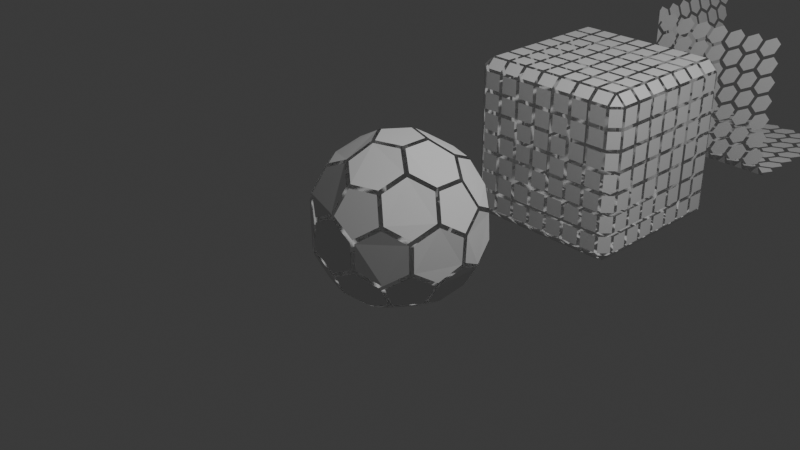 # Source: Tutor07.blend  (saved by Blender 4.0.36; exported with 4.5.12 LTS)
import bpy
from mathutils import Matrix  # noqa: F401  (used for matrix-valued properties, if any)

bpy.ops.wm.read_factory_settings(use_empty=True)
scene = bpy.context.scene
scene.name = 'Scene'

# ---- collections
col_collection = bpy.data.collections.new('Collection'); scene.collection.children.link(col_collection)

# ---- materials (node trees are filled in below, after node groups)
mat_material = bpy.data.materials.new('Material')
mat_material.alpha_threshold = 0.0
mat_material.use_transparent_shadow = False
mat_material.roughness = 0.5
mat_material.line_color = (0.0, 0.0, 0.0, 1.0)

# ---- node groups
ng_geometry_nodes = bpy.data.node_groups.new('Geometry Nodes', 'GeometryNodeTree')
_s = ng_geometry_nodes.interface.new_socket(name='Geometry', in_out='OUTPUT', socket_type='NodeSocketGeometry')
_s = ng_geometry_nodes.interface.new_socket(name='Geometry', in_out='INPUT', socket_type='NodeSocketGeometry')
ng_geometry_nodes.is_modifier = True
_N = ng_geometry_nodes.nodes; _L = ng_geometry_nodes.links
n0 = _N.new('NodeGroupInput'); n0.name = 'Group Input'; n0.location = (-340, 0)
n1 = _N.new('GeometryNodeMeshIcoSphere'); n1.name = 'Ico Sphere'; n1.location = (-61, 22)
n1.inputs[1].default_value = 2
n2 = _N.new('GeometryNodeDualMesh'); n2.name = 'Dual Mesh'; n2.location = (190, 28)
n3 = _N.new('GeometryNodeSplitEdges'); n3.name = 'Split Edges'; n3.location = (413, 36)
n4 = _N.new('GeometryNodeScaleElements'); n4.name = 'Scale Elements'; n4.location = (653, 95)
n4.inputs[2].default_value = 0.91
n5 = _N.new('NodeGroupOutput'); n5.name = 'Group Output'; n5.location = (911, 87)
_L.new(n4.outputs[0], n5.inputs[0])
_L.new(n1.outputs[0], n2.inputs[0])
_L.new(n2.outputs[0], n3.inputs[0])
_L.new(n3.outputs[0], n4.inputs[0])
n5.is_active_output = True
ng_geometry_nodes_001 = bpy.data.node_groups.new('Geometry Nodes.001', 'GeometryNodeTree')
_s = ng_geometry_nodes_001.interface.new_socket(name='Geometry', in_out='OUTPUT', socket_type='NodeSocketGeometry')
_s = ng_geometry_nodes_001.interface.new_socket(name='Geometry', in_out='INPUT', socket_type='NodeSocketGeometry')
ng_geometry_nodes_001.is_modifier = True
_N = ng_geometry_nodes_001.nodes; _L = ng_geometry_nodes_001.links
n0 = _N.new('GeometryNodeSubdivideMesh'); n0.name = 'Subdivide Mesh'; n0.location = (-112, 11)
n0.inputs[1].default_value = 3
n1 = _N.new('NodeGroupInput'); n1.name = 'Group Input'; n1.location = (-375, -9)
n2 = _N.new('GeometryNodeDualMesh'); n2.name = 'Dual Mesh'; n2.location = (125, 27)
n3 = _N.new('GeometryNodeSplitEdges'); n3.name = 'Split Edges'; n3.location = (346, 33)
n4 = _N.new('NodeGroupOutput'); n4.name = 'Group Output'; n4.location = (786, 44)
n5 = _N.new('GeometryNodeScaleElements'); n5.name = 'Scale Elements'; n5.location = (566, 78)
n5.inputs[2].default_value = 0.82
_L.new(n5.outputs[0], n4.inputs[0])
_L.new(n1.outputs[0], n0.inputs[0])
_L.new(n0.outputs[0], n2.inputs[0])
_L.new(n2.outputs[0], n3.inputs[0])
_L.new(n3.outputs[0], n5.inputs[0])
n4.is_active_output = True
ng_geometry_nodes_003 = bpy.data.node_groups.new('Geometry Nodes.003', 'GeometryNodeTree')
_s = ng_geometry_nodes_003.interface.new_socket(name='Geometry', in_out='OUTPUT', socket_type='NodeSocketGeometry')
_s = ng_geometry_nodes_003.interface.new_socket(name='Geometry', in_out='INPUT', socket_type='NodeSocketGeometry')
ng_geometry_nodes_003.is_modifier = True
_N = ng_geometry_nodes_003.nodes; _L = ng_geometry_nodes_003.links
n0 = _N.new('GeometryNodeDualMesh'); n0.name = 'Dual Mesh'; n0.location = (297, 27)
n1 = _N.new('GeometryNodeSplitEdges'); n1.name = 'Split Edges'; n1.location = (518, 33)
n2 = _N.new('NodeGroupOutput'); n2.name = 'Group Output'; n2.location = (958, 44)
n3 = _N.new('GeometryNodeScaleElements'); n3.name = 'Scale Elements'; n3.location = (738, 78)
n3.inputs[2].default_value = 0.82
n4 = _N.new('GeometryNodeTriangulate'); n4.name = 'Triangulate'; n4.location = (82, 30)
n4.quad_method = 'BEAUTY'
n5 = _N.new('GeometryNodeSubdivideMesh'); n5.name = 'Subdivide Mesh'; n5.location = (-144, 4)
n5.inputs[1].default_value = 3
n6 = _N.new('NodeGroupInput'); n6.name = 'Group Input'; n6.location = (-610, -25)
n7 = _N.new('GeometryNodeSeparateGeometry'); n7.name = 'Separate Geometry'; n7.location = (-364, -32)
n8 = _N.new('GeometryNodeInputIndex'); n8.name = 'Index'; n8.location = (-763, -198)
n9 = _N.new('FunctionNodeCompare'); n9.name = 'Compare'; n9.location = (-563, -144)
n9.operation = 'LESS_THAN'
n9.data_type = 'INT'
n9.inputs[3].default_value = 7
n9.inputs[6].default_value = (0.0, 0.0, 0.0, 0.0)
n9.inputs[7].default_value = (0.0, 0.0, 0.0, 0.0)
_L.new(n3.outputs[0], n2.inputs[0])
_L.new(n7.outputs[0], n5.inputs[0])
_L.new(n4.outputs[0], n0.inputs[0])
_L.new(n0.outputs[0], n1.inputs[0])
_L.new(n1.outputs[0], n3.inputs[0])
_L.new(n5.outputs[0], n4.inputs[0])
_L.new(n6.outputs[0], n7.inputs[0])
_L.new(n8.outputs[0], n9.inputs[0])
_L.new(n9.outputs[0], n7.inputs[1])
_L.new(n8.outputs[0], n9.inputs[2])
n2.is_active_output = True

# ---- material node trees
mat_material.use_nodes = True; mat_material.node_tree.nodes.clear()
_N = mat_material.node_tree.nodes; _L = mat_material.node_tree.links
n0 = _N.new('ShaderNodeOutputMaterial'); n0.name = 'Material Output'; n0.location = (300, 300)
n1 = _N.new('ShaderNodeBsdfPrincipled'); n1.name = 'Principled BSDF'; n1.location = (10, 300)
n1.inputs[3].default_value = 1.45
_L.new(n1.outputs[0], n0.inputs[0])
n0.is_active_output = True

# ---- world
world_world = bpy.data.worlds.new('World'); scene.world = world_world
world_world.use_nodes = True; world_world.node_tree.nodes.clear()
_N = world_world.node_tree.nodes; _L = world_world.node_tree.links
n0 = _N.new('ShaderNodeOutputWorld'); n0.name = 'World Output'; n0.location = (300, 300)
n1 = _N.new('ShaderNodeBackground'); n1.name = 'Background'; n1.location = (10, 300)
n1.inputs[0].default_value = (0.05088, 0.05088, 0.05088, 1.0)
_L.new(n1.outputs[0], n0.inputs[0])
n0.is_active_output = True
world_world.color = (0.05088, 0.05088, 0.05088)
world_world.use_sun_shadow = False
world_world.sun_shadow_jitter_overblur = 0.0

# ---- cameras
cam_camera = bpy.data.cameras.new('Camera')
cam_camera.clip_end = 100.0
cam_camera.ortho_scale = 7.314

# ---- lights
light_light = bpy.data.lights.new('Light', 'POINT')
light_light.transmission_factor = 0.0
light_light.use_soft_falloff = False
light_light.energy = 1000.0
light_light.shadow_soft_size = 0.1
light_light.shadow_maximum_resolution = 0.006
light_light.use_absolute_resolution = True

# ---- meshes
me_cube = bpy.data.meshes.new('Cube')
me_cube.from_pydata([(1.0, 1.0, 1.0), (1.0, 1.0, -1.0), (1.0, -1.0, 1.0), (1.0, -1.0, -1.0), (-1.0, 1.0, 1.0), (-1.0, 1.0, -1.0), (-1.0, -1.0, 1.0), (-1.0, -1.0, -1.0)], [], [(0, 4, 6, 2), (3, 2, 6, 7), (7, 6, 4, 5), (5, 1, 3, 7), (1, 0, 2, 3), (5, 4, 0, 1)])
_uv = me_cube.uv_layers.new(name='UVMap')
_uv.uv.foreach_set('vector', [0.625, 0.5, 0.875, 0.5, 0.875, 0.75, 0.625, 0.75, 0.375, 0.75, 0.625, 0.75, 0.625, 1.0, 0.375, 1.0, 0.375, 0.0, 0.625, 0.0, 0.625, 0.25, 0.375, 0.25, 0.125, 0.5, 0.375, 0.5, 0.375, 0.75, 0.125, 0.75, 0.375, 0.5, 0.625, 0.5, 0.625, 0.75, 0.375, 0.75, 0.375, 0.25, 0.625, 0.25, 0.625, 0.5, 0.375, 0.5])
me_cube.materials.append(mat_material)
me_cube.use_mirror_vertex_groups = False
me_cube.update()
me_cube_001 = bpy.data.meshes.new('Cube.001')
me_cube_001.from_pydata([(-1.0, -1.0, -1.0), (-1.0, -1.0, 1.0), (-1.0, 1.0, -1.0), (-1.0, 1.0, 1.0), (1.0, -1.0, -1.0), (1.0, -1.0, 1.0), (1.0, 1.0, -1.0), (1.0, 1.0, 1.0)], [], [(0, 1, 3, 2), (2, 3, 7, 6), (6, 7, 5, 4), (4, 5, 1, 0), (2, 6, 4, 0), (7, 3, 1, 5)])
_uv = me_cube_001.uv_layers.new(name='UVMap')
_uv.uv.foreach_set('vector', [0.375, 0.0, 0.625, 0.0, 0.625, 0.25, 0.375, 0.25, 0.375, 0.25, 0.625, 0.25, 0.625, 0.5, 0.375, 0.5, 0.375, 0.5, 0.625, 0.5, 0.625, 0.75, 0.375, 0.75, 0.375, 0.75, 0.625, 0.75, 0.625, 1.0, 0.375, 1.0, 0.125, 0.5, 0.375, 0.5, 0.375, 0.75, 0.125, 0.75, 0.625, 0.5, 0.875, 0.5, 0.875, 0.75, 0.625, 0.75])
me_cube_001.update()
me_cube_002 = bpy.data.meshes.new('Cube.002')
me_cube_002.from_pydata([(-1.0, -1.0, -1.0), (-1.0, -1.0, 1.0), (-1.0, 1.0, -1.0), (-1.0, 1.0, 1.0), (1.0, -1.0, -1.0), (1.0, -1.0, 1.0), (1.0, 1.0, -1.0), (1.0, 1.0, 1.0)], [], [(0, 1, 3, 2), (2, 3, 7, 6), (6, 7, 5, 4), (4, 5, 1, 0), (2, 6, 4, 0), (7, 3, 1, 5)])
_uv = me_cube_002.uv_layers.new(name='UVMap')
_uv.uv.foreach_set('vector', [0.375, 0.0, 0.625, 0.0, 0.625, 0.25, 0.375, 0.25, 0.375, 0.25, 0.625, 0.25, 0.625, 0.5, 0.375, 0.5, 0.375, 0.5, 0.625, 0.5, 0.625, 0.75, 0.375, 0.75, 0.375, 0.75, 0.625, 0.75, 0.625, 1.0, 0.375, 1.0, 0.125, 0.5, 0.375, 0.5, 0.375, 0.75, 0.125, 0.75, 0.625, 0.5, 0.875, 0.5, 0.875, 0.75, 0.625, 0.75])
me_cube_002.update()

# ---- objects
ob_cube = bpy.data.objects.new('Cube', me_cube)
ob_light = bpy.data.objects.new('Light', light_light)
ob_camera = bpy.data.objects.new('Camera', cam_camera)
ob_cube_001 = bpy.data.objects.new('Cube.001', me_cube_001)
ob_cube_002 = bpy.data.objects.new('Cube.002', me_cube_002)

# ---- transforms, parenting, visibility, modifiers, constraints
ob_cube.location = (0.0, 0.0, 0.0)
ob_cube.lock_rotations_4d = False
ob_cube.empty_display_type = 'ARROWS'
ob_cube.lineart.crease_threshold = 0.0
_m = ob_cube.modifiers.new('GeometryNodes', 'NODES')
_m.node_group = ng_geometry_nodes
ob_light.location = (4.076, 1.005, 5.904)
ob_light.rotation_euler = (0.6503, 0.05522, 1.866)
ob_light.lock_rotations_4d = False
ob_light.empty_display_type = 'ARROWS'
ob_light.color = (0.0, 0.0, 0.0, 0.0)
ob_light.lineart.crease_threshold = 0.0
ob_camera.location = (7.359, -6.926, 4.958)
ob_camera.rotation_euler = (1.109, 0.0, 0.8149)
ob_camera.lock_rotations_4d = False
ob_camera.empty_display_type = 'ARROWS'
ob_camera.color = (0.0, 0.0, 0.0, 0.0)
ob_camera.display_type = 'WIRE'
ob_camera.lineart.crease_threshold = 0.0
ob_cube_001.location = (0.0, 3.184, 0.0)
ob_cube_001.show_wire = True
_m = ob_cube_001.modifiers.new('GeometryNodes', 'NODES')
_m.node_group = ng_geometry_nodes_001
ob_cube_002.location = (0.0, 6.679, 0.0)
_m = ob_cube_002.modifiers.new('GeometryNodes', 'NODES')
_m.node_group = ng_geometry_nodes_003

# ---- collection membership
col_collection.objects.link(ob_cube)
col_collection.objects.link(ob_light)
col_collection.objects.link(ob_camera)
col_collection.objects.link(ob_cube_001)
col_collection.objects.link(ob_cube_002)

# ---- scene / render settings (as saved in the file)
scene.camera = ob_camera
scene.frame_start = 1; scene.frame_end = 250; scene.frame_set(1)
scene.render.engine = 'BLENDER_EEVEE_NEXT'
scene.cycles.sampling_pattern = 'TABULATED_SOBOL'
bpy.context.view_layer.update()
